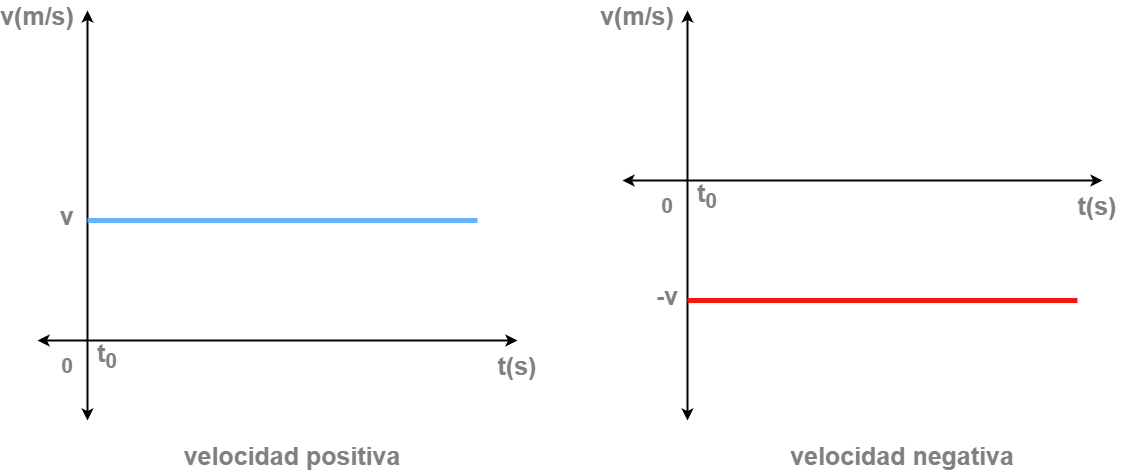

The diagram above was exported from draw.io. Its source (the exported page's mxGraphModel, read from the mxfile embedded in the PNG):
<mxGraphModel dx="1568" dy="1502" grid="1" gridSize="10" guides="1" tooltips="1" connect="1" arrows="1" fold="1" page="1" pageScale="1" pageWidth="1169" pageHeight="827" math="0" shadow="0">
  <root>
    <mxCell id="0" />
    <mxCell id="1" parent="0" />
    <mxCell id="_Ym3KvmPpHgQMZ25HN6L-1" value="" style="endArrow=classic;startArrow=classic;html=1;rounded=0;strokeWidth=2;" edge="1" parent="1">
      <mxGeometry width="50" height="50" relative="1" as="geometry">
        <mxPoint x="110" y="560" as="sourcePoint" />
        <mxPoint x="110" y="150" as="targetPoint" />
      </mxGeometry>
    </mxCell>
    <mxCell id="_Ym3KvmPpHgQMZ25HN6L-2" value="" style="endArrow=classic;startArrow=classic;html=1;rounded=0;strokeWidth=2;" edge="1" parent="1">
      <mxGeometry width="50" height="50" relative="1" as="geometry">
        <mxPoint x="60" y="480" as="sourcePoint" />
        <mxPoint x="540" y="480" as="targetPoint" />
      </mxGeometry>
    </mxCell>
    <mxCell id="_Ym3KvmPpHgQMZ25HN6L-3" value="" style="endArrow=classic;startArrow=classic;html=1;rounded=0;strokeWidth=2;" edge="1" parent="1">
      <mxGeometry width="50" height="50" relative="1" as="geometry">
        <mxPoint x="710" y="560" as="sourcePoint" />
        <mxPoint x="710" y="150" as="targetPoint" />
      </mxGeometry>
    </mxCell>
    <mxCell id="_Ym3KvmPpHgQMZ25HN6L-5" value="" style="endArrow=classic;startArrow=classic;html=1;rounded=0;strokeWidth=2;" edge="1" parent="1">
      <mxGeometry width="50" height="50" relative="1" as="geometry">
        <mxPoint x="645" y="320" as="sourcePoint" />
        <mxPoint x="1125" y="320" as="targetPoint" />
      </mxGeometry>
    </mxCell>
    <mxCell id="_Ym3KvmPpHgQMZ25HN6L-6" value="" style="endArrow=none;html=1;rounded=0;strokeColor=#66B2FF;strokeWidth=5;" edge="1" parent="1">
      <mxGeometry width="50" height="50" relative="1" as="geometry">
        <mxPoint x="110" y="360" as="sourcePoint" />
        <mxPoint x="500" y="360" as="targetPoint" />
      </mxGeometry>
    </mxCell>
    <mxCell id="_Ym3KvmPpHgQMZ25HN6L-7" value="" style="endArrow=none;html=1;rounded=0;strokeWidth=5;strokeColor=#F5170F;" edge="1" parent="1">
      <mxGeometry width="50" height="50" relative="1" as="geometry">
        <mxPoint x="710" y="440" as="sourcePoint" />
        <mxPoint x="1100" y="440" as="targetPoint" />
      </mxGeometry>
    </mxCell>
    <mxCell id="_Ym3KvmPpHgQMZ25HN6L-8" value="0" style="text;html=1;strokeColor=none;fillColor=none;align=center;verticalAlign=middle;whiteSpace=wrap;rounded=0;fontSize=21;fontColor=#808080;fontStyle=1" vertex="1" parent="1">
      <mxGeometry x="60" y="490" width="60" height="30" as="geometry" />
    </mxCell>
    <mxCell id="_Ym3KvmPpHgQMZ25HN6L-9" value="v" style="text;html=1;strokeColor=none;fillColor=none;align=center;verticalAlign=middle;whiteSpace=wrap;rounded=0;fontSize=25;fontColor=#808080;fontStyle=1" vertex="1" parent="1">
      <mxGeometry x="60" y="340" width="60" height="30" as="geometry" />
    </mxCell>
    <mxCell id="_Ym3KvmPpHgQMZ25HN6L-10" value="-v" style="text;html=1;strokeColor=none;fillColor=none;align=center;verticalAlign=middle;whiteSpace=wrap;rounded=0;fontSize=25;fontColor=#808080;fontStyle=1" vertex="1" parent="1">
      <mxGeometry x="660" y="420" width="60" height="30" as="geometry" />
    </mxCell>
    <mxCell id="_Ym3KvmPpHgQMZ25HN6L-11" value="v(m/s)" style="text;html=1;strokeColor=none;fillColor=none;align=center;verticalAlign=middle;whiteSpace=wrap;rounded=0;fontSize=25;fontColor=#808080;fontStyle=1" vertex="1" parent="1">
      <mxGeometry x="30" y="140" width="60" height="30" as="geometry" />
    </mxCell>
    <mxCell id="_Ym3KvmPpHgQMZ25HN6L-12" value="t(s)" style="text;html=1;strokeColor=none;fillColor=none;align=center;verticalAlign=middle;whiteSpace=wrap;rounded=0;fontSize=25;fontColor=#808080;fontStyle=1" vertex="1" parent="1">
      <mxGeometry x="510" y="490" width="60" height="30" as="geometry" />
    </mxCell>
    <mxCell id="_Ym3KvmPpHgQMZ25HN6L-13" value="t(s)" style="text;html=1;strokeColor=none;fillColor=none;align=center;verticalAlign=middle;whiteSpace=wrap;rounded=0;fontSize=25;fontColor=#808080;fontStyle=1" vertex="1" parent="1">
      <mxGeometry x="1090" y="330" width="60" height="30" as="geometry" />
    </mxCell>
    <mxCell id="_Ym3KvmPpHgQMZ25HN6L-14" value="v(m/s)" style="text;html=1;strokeColor=none;fillColor=none;align=center;verticalAlign=middle;whiteSpace=wrap;rounded=0;fontSize=25;fontColor=#808080;fontStyle=1" vertex="1" parent="1">
      <mxGeometry x="630" y="140" width="60" height="30" as="geometry" />
    </mxCell>
    <mxCell id="_Ym3KvmPpHgQMZ25HN6L-15" value="0" style="text;html=1;strokeColor=none;fillColor=none;align=center;verticalAlign=middle;whiteSpace=wrap;rounded=0;fontSize=21;fontColor=#808080;fontStyle=1" vertex="1" parent="1">
      <mxGeometry x="660" y="330" width="60" height="30" as="geometry" />
    </mxCell>
    <mxCell id="_Ym3KvmPpHgQMZ25HN6L-16" value="t&lt;sub&gt;0&lt;/sub&gt;" style="text;html=1;strokeColor=none;fillColor=none;align=center;verticalAlign=middle;whiteSpace=wrap;rounded=0;fontSize=25;fontColor=#808080;fontStyle=1" vertex="1" parent="1">
      <mxGeometry x="100" y="480" width="60" height="30" as="geometry" />
    </mxCell>
    <mxCell id="_Ym3KvmPpHgQMZ25HN6L-17" value="t&lt;sub&gt;0&lt;/sub&gt;" style="text;html=1;strokeColor=none;fillColor=none;align=center;verticalAlign=middle;whiteSpace=wrap;rounded=0;fontSize=25;fontColor=#808080;fontStyle=1" vertex="1" parent="1">
      <mxGeometry x="700" y="320" width="60" height="30" as="geometry" />
    </mxCell>
    <mxCell id="_Ym3KvmPpHgQMZ25HN6L-18" value="velocidad positiva" style="text;html=1;strokeColor=none;fillColor=none;align=center;verticalAlign=middle;whiteSpace=wrap;rounded=0;fontSize=25;fontColor=#808080;fontStyle=1" vertex="1" parent="1">
      <mxGeometry x="200" y="580" width="230" height="30" as="geometry" />
    </mxCell>
    <mxCell id="_Ym3KvmPpHgQMZ25HN6L-19" value="velocidad negativa" style="text;html=1;strokeColor=none;fillColor=none;align=center;verticalAlign=middle;whiteSpace=wrap;rounded=0;fontSize=25;fontColor=#808080;fontStyle=1" vertex="1" parent="1">
      <mxGeometry x="810" y="580" width="230" height="30" as="geometry" />
    </mxCell>
  </root>
</mxGraphModel>